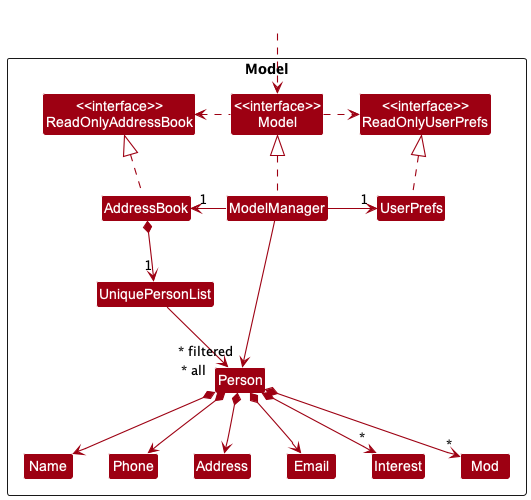

The diagram above was rendered by PlantUML. Its source (embedded in the PNG):
@startuml
!include style.puml
skinparam arrowThickness 1.1
skinparam arrowColor MODEL_COLOR
skinparam classBackgroundColor MODEL_COLOR

Package Model <<Rectangle>>{
Class "<<interface>>\nReadOnlyAddressBook" as ReadOnlyAddressBook
Class "<<interface>>\nReadOnlyUserPrefs" as ReadOnlyUserPrefs
Class "<<interface>>\nModel" as Model
Class AddressBook
Class ModelManager
Class UserPrefs

Class UniquePersonList
Class Person
Class Address
Class Email
Class Name
Class Phone
Class Interest
Class Mod

}

Class HiddenOutside #FFFFFF
HiddenOutside ..> Model

AddressBook .up.|> ReadOnlyAddressBook

ModelManager .up.|> Model
Model .right.> ReadOnlyUserPrefs
Model .left.> ReadOnlyAddressBook
ModelManager -left-> "1" AddressBook
ModelManager -right-> "1" UserPrefs
UserPrefs .up.|> ReadOnlyUserPrefs

AddressBook *--> "1" UniquePersonList
UniquePersonList --> "~* all" Person
Person *--> Name
Person *--> Phone
Person *--> Email
Person *--> Address
Person *--> "*" Interest
Person *--> "*" Mod

Name -[hidden]right-> Phone
Phone -[hidden]right-> Address
Address -[hidden]right-> Email

ModelManager -->"~* filtered" Person
@enduml